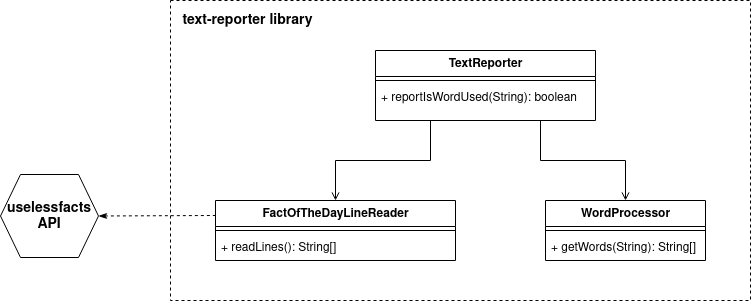

The diagram above was exported from draw.io. Its source (the exported page's mxGraphModel, read from the mxfile embedded in the PNG):
<mxGraphModel dx="1356" dy="800" grid="1" gridSize="10" guides="1" tooltips="1" connect="1" arrows="1" fold="1" page="1" pageScale="1" pageWidth="1100" pageHeight="850" background="none" math="0" shadow="0">
  <root>
    <mxCell id="0" />
    <mxCell id="1" parent="0" />
    <mxCell id="gghBb-cPsmkPZmg-x4zj-13" parent="1" style="rounded=0;whiteSpace=wrap;html=1;dashed=1;fillColor=none;" value="" vertex="1">
      <mxGeometry height="300" width="580" x="260" y="80" as="geometry" />
    </mxCell>
    <mxCell id="78961159f06e98e8-17" parent="1" style="swimlane;html=1;fontStyle=1;align=center;verticalAlign=top;childLayout=stackLayout;horizontal=1;startSize=26;horizontalStack=0;resizeParent=1;resizeLast=0;collapsible=1;marginBottom=0;swimlaneFillColor=#ffffff;rounded=0;shadow=0;comic=0;labelBackgroundColor=none;strokeWidth=1;fillColor=none;fontFamily=Helvetica;fontSize=12" value="TextReporter" vertex="1">
      <mxGeometry height="70" width="220" x="465" y="130" as="geometry" />
    </mxCell>
    <mxCell id="78961159f06e98e8-19" parent="78961159f06e98e8-17" style="line;html=1;strokeWidth=1;fillColor=none;align=left;verticalAlign=middle;spacingTop=-1;spacingLeft=3;spacingRight=3;rotatable=0;labelPosition=right;points=[];portConstraint=eastwest;" value="" vertex="1">
      <mxGeometry height="8" width="220" y="26" as="geometry" />
    </mxCell>
    <mxCell id="78961159f06e98e8-20" parent="78961159f06e98e8-17" style="text;html=1;strokeColor=none;fillColor=none;align=left;verticalAlign=top;spacingLeft=4;spacingRight=4;whiteSpace=wrap;overflow=hidden;rotatable=0;points=[[0,0.5],[1,0.5]];portConstraint=eastwest;" value="+ reportIsWordUsed(String): boolean" vertex="1">
      <mxGeometry height="26" width="220" y="34" as="geometry" />
    </mxCell>
    <mxCell id="78961159f06e98e8-30" parent="1" style="swimlane;html=1;fontStyle=1;align=center;verticalAlign=top;childLayout=stackLayout;horizontal=1;startSize=26;horizontalStack=0;resizeParent=1;resizeLast=0;collapsible=1;marginBottom=0;swimlaneFillColor=#ffffff;rounded=0;shadow=0;comic=0;labelBackgroundColor=none;strokeWidth=1;fillColor=none;fontFamily=Helvetica;fontSize=12" value="FactOfTheDayLineReader" vertex="1">
      <mxGeometry height="60" width="240" x="305" y="280" as="geometry" />
    </mxCell>
    <mxCell id="78961159f06e98e8-38" parent="78961159f06e98e8-30" style="line;html=1;strokeWidth=1;fillColor=none;align=left;verticalAlign=middle;spacingTop=-1;spacingLeft=3;spacingRight=3;rotatable=0;labelPosition=right;points=[];portConstraint=eastwest;" value="" vertex="1">
      <mxGeometry height="8" width="240" y="26" as="geometry" />
    </mxCell>
    <mxCell id="78961159f06e98e8-39" parent="78961159f06e98e8-30" style="text;html=1;strokeColor=none;fillColor=none;align=left;verticalAlign=top;spacingLeft=4;spacingRight=4;whiteSpace=wrap;overflow=hidden;rotatable=0;points=[[0,0.5],[1,0.5]];portConstraint=eastwest;" value="+ readLines(): String[]" vertex="1">
      <mxGeometry height="26" width="240" y="34" as="geometry" />
    </mxCell>
    <mxCell id="78961159f06e98e8-69" parent="1" style="swimlane;html=1;fontStyle=1;align=center;verticalAlign=top;childLayout=stackLayout;horizontal=1;startSize=26;horizontalStack=0;resizeParent=1;resizeLast=0;collapsible=1;marginBottom=0;swimlaneFillColor=#ffffff;rounded=0;shadow=0;comic=0;labelBackgroundColor=none;strokeWidth=1;fillColor=none;fontFamily=Helvetica;fontSize=12" value="WordProcessor" vertex="1">
      <mxGeometry height="60" width="160" x="635" y="280" as="geometry" />
    </mxCell>
    <mxCell id="78961159f06e98e8-77" parent="78961159f06e98e8-69" style="line;html=1;strokeWidth=1;fillColor=none;align=left;verticalAlign=middle;spacingTop=-1;spacingLeft=3;spacingRight=3;rotatable=0;labelPosition=right;points=[];portConstraint=eastwest;" value="" vertex="1">
      <mxGeometry height="8" width="160" y="26" as="geometry" />
    </mxCell>
    <mxCell id="78961159f06e98e8-78" parent="78961159f06e98e8-69" style="text;html=1;strokeColor=none;fillColor=none;align=left;verticalAlign=top;spacingLeft=4;spacingRight=4;whiteSpace=wrap;overflow=hidden;rotatable=0;points=[[0,0.5],[1,0.5]];portConstraint=eastwest;" value="+ getWords(String): String[]" vertex="1">
      <mxGeometry height="26" width="160" y="34" as="geometry" />
    </mxCell>
    <mxCell id="gghBb-cPsmkPZmg-x4zj-2" edge="1" parent="1" source="78961159f06e98e8-30" style="edgeStyle=elbowEdgeStyle;html=1;endArrow=none;elbow=vertical;rounded=0;exitX=0.5;exitY=0;exitDx=0;exitDy=0;entryX=0.25;entryY=1;entryDx=0;entryDy=0;endFill=0;startArrow=open;startFill=0;" target="78961159f06e98e8-17" value="">
      <mxGeometry relative="1" width="160" as="geometry">
        <mxPoint x="415" y="260" as="sourcePoint" />
        <mxPoint x="575" y="260" as="targetPoint" />
      </mxGeometry>
    </mxCell>
    <mxCell id="gghBb-cPsmkPZmg-x4zj-4" edge="1" parent="1" source="78961159f06e98e8-69" style="edgeStyle=elbowEdgeStyle;html=1;endArrow=none;elbow=vertical;rounded=0;exitX=0.5;exitY=0;exitDx=0;exitDy=0;entryX=0.75;entryY=1;entryDx=0;entryDy=0;endFill=0;startArrow=open;startFill=0;" target="78961159f06e98e8-17" value="">
      <mxGeometry relative="1" width="160" as="geometry">
        <mxPoint x="515" y="320" as="sourcePoint" />
        <mxPoint x="610" y="240" as="targetPoint" />
      </mxGeometry>
    </mxCell>
    <mxCell id="gghBb-cPsmkPZmg-x4zj-11" parent="1" style="shape=hexagon;perimeter=hexagonPerimeter2;whiteSpace=wrap;html=1;fixedSize=1;strokeWidth=1;fontSize=14;fontStyle=1" value="&lt;div&gt;&lt;span&gt;uselessfacts&lt;/span&gt;&lt;/div&gt;&lt;div&gt;&lt;span&gt;API&lt;/span&gt;&lt;/div&gt;" vertex="1">
      <mxGeometry height="83" width="98" x="90" y="254" as="geometry" />
    </mxCell>
    <mxCell id="gghBb-cPsmkPZmg-x4zj-14" edge="1" parent="1" source="gghBb-cPsmkPZmg-x4zj-11" style="endArrow=none;startArrow=classicThin;html=1;rounded=0;exitX=1;exitY=0.5;exitDx=0;exitDy=0;entryX=0;entryY=0.25;entryDx=0;entryDy=0;dashed=1;startFill=1;endFill=0;" target="78961159f06e98e8-30" value="">
      <mxGeometry height="50" relative="1" width="50" as="geometry">
        <mxPoint x="160" y="380" as="sourcePoint" />
        <mxPoint x="270" y="327" as="targetPoint" />
      </mxGeometry>
    </mxCell>
    <mxCell id="gghBb-cPsmkPZmg-x4zj-15" parent="1" style="text;strokeColor=none;fillColor=none;html=1;fontSize=14;fontStyle=1;verticalAlign=middle;align=center;" value="&lt;font&gt;text-reporter library&lt;/font&gt;" vertex="1">
      <mxGeometry height="40" width="100" x="287" y="80" as="geometry" />
    </mxCell>
  </root>
</mxGraphModel>